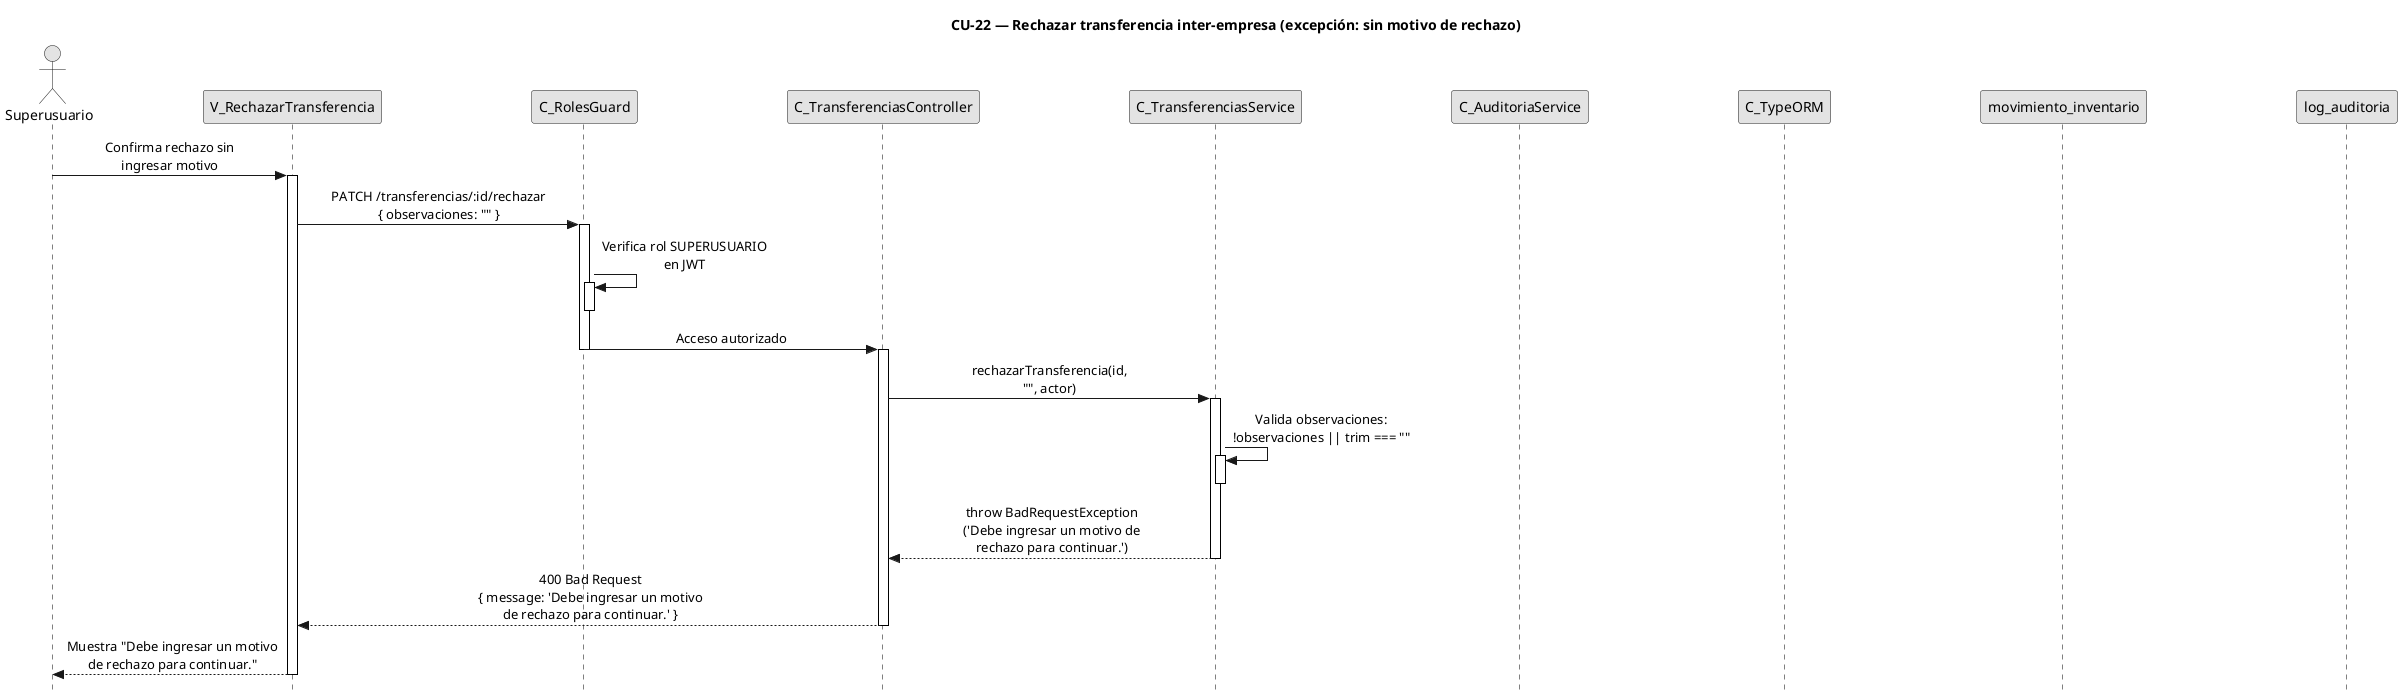

The diagram above was rendered by PlantUML. Its source (embedded in the PNG):
@startuml CU22-exc-sin-motivo
title CU-22 — Rechazar transferencia inter-empresa (excepción: sin motivo de rechazo)

skinparam style strictuml
skinparam monochrome true
skinparam shadowing false
skinparam sequenceMessageAlign center
skinparam ParticipantPadding 70
skinparam ActorPadding 30
skinparam sequence {
  MessageAlign center
  LifeLineBorderColor black
}
hide footbox

actor "Superusuario" as user
participant "V_RechazarTransferencia" as view
participant "C_RolesGuard" as guard
participant "C_TransferenciasController" as ctrl
participant "C_TransferenciasService" as svc
participant "C_AuditoriaService" as aud
participant "C_TypeORM" as orm
participant "movimiento_inventario" as ment
participant "log_auditoria" as aent

user -> view : Confirma rechazo sin\ningresar motivo
activate view

view -> guard : PATCH /transferencias/:id/rechazar\n{ observaciones: "" }
activate guard

guard -> guard : Verifica rol SUPERUSUARIO\nen JWT
activate guard
deactivate guard

guard -> ctrl : Acceso autorizado
deactivate guard

activate ctrl

ctrl -> svc : rechazarTransferencia(id,\n"", actor)
activate svc

svc -> svc : Valida observaciones:\n!observaciones || trim === ""
activate svc
deactivate svc

svc --> ctrl : throw BadRequestException\n('Debe ingresar un motivo de\nrechazo para continuar.')
deactivate svc

ctrl --> view : 400 Bad Request\n{ message: 'Debe ingresar un motivo\nde rechazo para continuar.' }
deactivate ctrl

view --> user : Muestra "Debe ingresar un motivo\nde rechazo para continuar."
deactivate view

@enduml